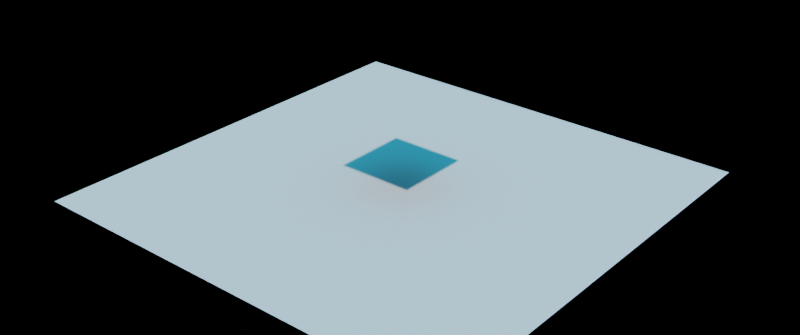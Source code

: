 # Source: templates.blend  (saved by Blender 3.0.21; exported with 4.5.12 LTS)
import bpy
from mathutils import Matrix  # noqa: F401  (used for matrix-valued properties, if any)

bpy.ops.wm.read_factory_settings(use_empty=True)
scene = bpy.context.scene
scene.name = 'Scene'

# ---- collections
col_lights = bpy.data.collections.new('Lights'); scene.collection.children.link(col_lights)

# ---- materials (node trees are filled in below, after node groups)
mat_shadow_catcher = bpy.data.materials.new('shadow_catcher')

# ---- material node trees
mat_shadow_catcher.use_nodes = True; mat_shadow_catcher.node_tree.nodes.clear()
_N = mat_shadow_catcher.node_tree.nodes; _L = mat_shadow_catcher.node_tree.links
n0 = _N.new('ShaderNodeMixShader'); n0.name = 'Mix Shader'; n0.location = (111, 361)
n1 = _N.new('ShaderNodeBsdfTransparent'); n1.name = 'Transparent BSDF'; n1.location = (-110, 254)
n2 = _N.new('ShaderNodeLightPath'); n2.name = 'Light Path'; n2.location = (-111, 454)
n3 = _N.new('ShaderNodeBsdfDiffuse'); n3.name = 'Diffuse BSDF'; n3.location = (-122, 391)
n3.inputs[0].default_value = (0.0, 0.0, 0.0, 1.0)
n4 = _N.new('ShaderNodeOutputMaterial'); n4.name = 'Material Output'; n4.location = (305, 353)
_L.new(n3.outputs[0], n0.inputs[1])
_L.new(n0.outputs[0], n4.inputs[0])
_L.new(n2.outputs[0], n0.inputs[0])
_L.new(n1.outputs[0], n0.inputs[2])
n4.is_active_output = True

# ---- world
world_world_day = bpy.data.worlds.new('World.day'); scene.world = world_world_day
world_world_day.use_nodes = True; world_world_day.node_tree.nodes.clear()
_N = world_world_day.node_tree.nodes; _L = world_world_day.node_tree.links
n0 = _N.new('ShaderNodeOutputWorld'); n0.name = 'World Output'; n0.location = (714, 305)
n1 = _N.new('ShaderNodeValToRGB'); n1.name = 'ColorRamp'; n1.location = (-516, 259)
n1.color_ramp.interpolation = 'B_SPLINE'
while len(n1.color_ramp.elements) > 1: n1.color_ramp.elements.remove(n1.color_ramp.elements[-1])
n1.color_ramp.elements[0].position = 0.3; n1.color_ramp.elements[0].color = (0.0, 0.0, 0.0, 1.0)
_e = n1.color_ramp.elements.new(0.3936); _e.color = (0.005263, 0.004488, 0.002975, 1.0)
_e = n1.color_ramp.elements.new(0.5221); _e.color = (0.02117, 0.03743, 0.006177, 1.0)
_e = n1.color_ramp.elements.new(0.743); _e.color = (0.09881, 0.503, 0.6695, 1.0)
_e = n1.color_ramp.elements.new(1.0); _e.color = (0.02931, 0.2038, 0.3295, 1.0)
n2 = _N.new('ShaderNodeBackground'); n2.name = 'Background.001'; n2.location = (28, 399)
n3 = _N.new('ShaderNodeBackground'); n3.name = 'Background'; n3.location = (30, 277)
n4 = _N.new('ShaderNodeLightPath'); n4.name = 'Light Path'; n4.location = (16, 541)
n5 = _N.new('ShaderNodeTexCoord'); n5.name = 'Texture Coordinate'; n5.location = (-1856, 163)
n6 = _N.new('ShaderNodeValToRGB'); n6.name = 'ColorRamp.001'; n6.location = (-520, 520)
while len(n6.color_ramp.elements) > 1: n6.color_ramp.elements.remove(n6.color_ramp.elements[-1])
n6.color_ramp.elements[0].position = 0.315; n6.color_ramp.elements[0].color = (0.751, 0.3536, 0.006096, 1.0)
_e = n6.color_ramp.elements.new(0.7213); _e.color = (0.01364, 0.3602, 0.6082, 1.0)
n7 = _N.new('ShaderNodeMixShader'); n7.name = 'Mix Shader'; n7.location = (308, 349)
n8 = _N.new('ShaderNodeValToRGB'); n8.name = 'ColorRamp.002'; n8.location = (-513, 45)
n8.color_ramp.interpolation = 'B_SPLINE'
while len(n8.color_ramp.elements) > 1: n8.color_ramp.elements.remove(n8.color_ramp.elements[-1])
n8.color_ramp.elements[0].position = 0.0; n8.color_ramp.elements[0].color = (0.7339, 0.751, 0.1098, 1.0)
_e = n8.color_ramp.elements.new(0.3591); _e.color = (1.0, 0.5346, 0.08185, 1.0)
_e = n8.color_ramp.elements.new(0.4789); _e.color = (0.9491, 1.0, 0.8116, 1.0)
_e = n8.color_ramp.elements.new(0.5824); _e.color = (0.3484, 0.8263, 1.0, 1.0)
_e = n8.color_ramp.elements.new(0.7024); _e.color = (0.03811, 0.2914, 0.425, 1.0)
_e = n8.color_ramp.elements.new(0.9077); _e.color = (0.01229, 0.1444, 0.2446, 1.0)
n9 = _N.new('ShaderNodeMapping'); n9.name = 'Mapping'; n9.location = (-1631, 187)
n9.inputs[1].default_value = (0.0, 0.0, -0.1)
n9.inputs[2].default_value = (0.0, 0.0, 0.562)
n10 = _N.new('ShaderNodeSeparateXYZ'); n10.name = 'Separate XYZ'; n10.location = (-1237, 200)
n11 = _N.new('ShaderNodeMapRange'); n11.name = 'Map Range'; n11.location = (-744, 327)
n11.inputs[1].default_value = -0.5
n11.inputs[2].default_value = 0.5
_L.new(n10.outputs[2], n11.inputs[0])
_L.new(n11.outputs[0], n1.inputs[0])
_L.new(n9.outputs[0], n10.inputs[0])
_L.new(n1.outputs[0], n3.inputs[0])
_L.new(n2.outputs[0], n7.inputs[1])
_L.new(n4.outputs[0], n7.inputs[0])
_L.new(n3.outputs[0], n7.inputs[2])
_L.new(n6.outputs[0], n2.inputs[0])
_L.new(n11.outputs[0], n6.inputs[0])
_L.new(n5.outputs[0], n9.inputs[0])
_L.new(n7.outputs[0], n0.inputs[0])
n0.is_active_output = True
world_world_day.color = (0.05088, 0.05088, 0.05088)
world_world_day.use_sun_shadow = False
world_world_day.sun_shadow_jitter_overblur = 0.0
world_world_day.light_settings.distance = 5.0

# ---- meshes
me_plane = bpy.data.meshes.new('Plane')
me_plane.from_pydata([(-1.0, -1.0, 0.0), (1.0, -1.0, 0.0), (-1.0, 1.0, 0.0), (1.0, 1.0, 0.0)], [], [(0, 1, 3, 2)])
_uv = me_plane.uv_layers.new(name='UVMap')
_uv.uv.foreach_set('vector', [0.0, 0.0, 1.0, 0.0, 1.0, 1.0, 0.0, 1.0])
me_plane.use_remesh_fix_poles = True
me_plane.use_remesh_preserve_attributes = False
me_plane.update()
me_plane_001 = bpy.data.meshes.new('Plane.001')
me_plane_001.from_pydata([(-1.0, -1.0, 0.0), (1.0, -1.0, 0.0), (-1.0, 1.0, 0.0), (1.0, 1.0, 0.0)], [], [(0, 1, 3, 2)])
_uv = me_plane_001.uv_layers.new(name='UVMap')
_uv.uv.foreach_set('vector', [0.0, 0.0, 1.0, 0.0, 1.0, 1.0, 0.0, 1.0])
me_plane_001.materials.append(mat_shadow_catcher)
me_plane_001.use_remesh_fix_poles = True
me_plane_001.use_remesh_preserve_attributes = False
me_plane_001.update()

# ---- objects
ob_plane = bpy.data.objects.new('Plane', me_plane)
ob_lgt_shadow_catcher = bpy.data.objects.new('LGT-shadow_catcher', me_plane_001)

# ---- transforms, parenting, visibility, modifiers, constraints
ob_plane.location = (0.0, 0.0, 0.0)
ob_plane.scale = (5.6, 5.6, 5.6)
ob_lgt_shadow_catcher.location = (0.0, 0.0, 1.0)

# ---- collection membership
scene.collection.objects.link(ob_plane)
scene.collection.objects.link(ob_lgt_shadow_catcher)

# ---- scene / render settings (as saved in the file)
scene.frame_start = 1; scene.frame_end = 250; scene.frame_set(1)
scene.render.engine = 'CYCLES'
scene.render.resolution_x = 2048
scene.render.resolution_y = 858
scene.cycles.use_denoising = False
scene.cycles.samples = 128
scene.cycles.sampling_pattern = 'TABULATED_SOBOL'
scene.cycles.use_adaptive_sampling = False
scene.cycles.use_light_tree = False
scene.view_settings.view_transform = 'Filmic'
bpy.context.view_layer.update()

# ---- added for rendering (the .blend has no active camera and no usable light): camera, sun
cam_auto = bpy.data.cameras.new('AutoCamera')
cam_auto.lens = 50.0
cam_auto.sensor_width = 36.0
cam_auto.clip_end = 1000.0
ob_auto_camera = bpy.data.objects.new('AutoCamera', cam_auto)
scene.collection.objects.link(ob_auto_camera)
ob_auto_camera.location = (14.684, -17.6208, 12.2472)
ob_auto_camera.rotation_euler = (1.09748, -7.21219e-08, 0.694738)
scene.camera = ob_auto_camera
light_auto_sun = bpy.data.lights.new('AutoSun', 'SUN')
light_auto_sun.energy = 3.0
light_auto_sun.angle = 0.0523599
ob_auto_sun = bpy.data.objects.new('AutoSun', light_auto_sun)
scene.collection.objects.link(ob_auto_sun)
ob_auto_sun.rotation_euler = (0.872665, 0.174533, 0.523599)
bpy.context.view_layer.update()
